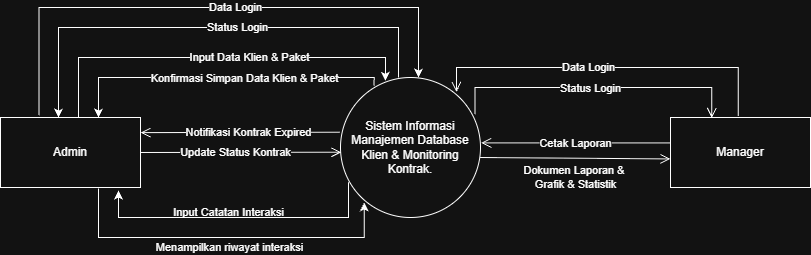

The diagram above was exported from draw.io. Its source (the exported page's mxGraphModel, read from the mxfile embedded in the PNG):
<mxGraphModel dx="3995" dy="1988" grid="1" gridSize="10" guides="1" tooltips="1" connect="1" arrows="1" fold="1" page="1" pageScale="1" pageWidth="827" pageHeight="1169" math="0" shadow="0">
  <root>
    <mxCell id="0" />
    <mxCell id="1" parent="0" />
    <mxCell id="xoTr-gmWKIg0Ch8n_tvQ-1" parent="1" style="html=1;whiteSpace=wrap;fontSize=12;" value="Admin" vertex="1">
      <mxGeometry height="70" width="140" x="-2068" y="-810" as="geometry" />
    </mxCell>
    <mxCell id="xoTr-gmWKIg0Ch8n_tvQ-2" parent="1" style="ellipse;whiteSpace=wrap;html=1;aspect=fixed;fontSize=12;" value="Sistem Informasi Manajemen Database Klien &amp;amp; Monitoring Kontrak." vertex="1">
      <mxGeometry height="140" width="140" x="-1728" y="-850" as="geometry" />
    </mxCell>
    <mxCell id="xoTr-gmWKIg0Ch8n_tvQ-3" parent="1" style="html=1;whiteSpace=wrap;fontSize=12;" value="Manager" vertex="1">
      <mxGeometry height="70" width="140" x="-1398" y="-810" as="geometry" />
    </mxCell>
    <mxCell id="xoTr-gmWKIg0Ch8n_tvQ-4" edge="1" parent="1" style="endArrow=open;startArrow=none;endFill=0;startFill=0;endSize=8;html=1;verticalAlign=bottom;labelBackgroundColor=none;strokeWidth=1;rounded=0;exitX=1;exitY=0.75;exitDx=0;exitDy=0;entryX=0.006;entryY=0.659;entryDx=0;entryDy=0;entryPerimeter=0;fontSize=12;" value="">
      <mxGeometry relative="1" width="160" as="geometry">
        <mxPoint x="-1928" y="-775.02" as="sourcePoint" />
        <mxPoint x="-1727.1599999999999" y="-775.26" as="targetPoint" />
      </mxGeometry>
    </mxCell>
    <mxCell id="xoTr-gmWKIg0Ch8n_tvQ-5" connectable="0" parent="xoTr-gmWKIg0Ch8n_tvQ-4" style="edgeLabel;html=1;align=center;verticalAlign=middle;resizable=0;points=[];" value="Menampilkan riwayat interaksi" vertex="1">
      <mxGeometry relative="1" x="-0.0105" as="geometry">
        <mxPoint x="-11" y="95" as="offset" />
      </mxGeometry>
    </mxCell>
    <mxCell id="xoTr-gmWKIg0Ch8n_tvQ-6" edge="1" parent="1" style="endArrow=open;startArrow=none;endFill=0;startFill=0;endSize=8;html=1;verticalAlign=bottom;labelBackgroundColor=none;strokeWidth=1;rounded=0;exitX=0;exitY=0.448;exitDx=0;exitDy=0;entryX=1.006;entryY=0.33;entryDx=0;entryDy=0;entryPerimeter=0;exitPerimeter=0;fontSize=12;" value="">
      <mxGeometry relative="1" width="160" as="geometry">
        <mxPoint x="-1728.84" y="-795.2600000000002" as="sourcePoint" />
        <mxPoint x="-1927.9999999999998" y="-794.8800000000001" as="targetPoint" />
      </mxGeometry>
    </mxCell>
    <mxCell id="xoTr-gmWKIg0Ch8n_tvQ-7" connectable="0" parent="xoTr-gmWKIg0Ch8n_tvQ-6" style="edgeLabel;html=1;align=center;verticalAlign=middle;resizable=0;points=[];" value="Input Catatan Interaksi" vertex="1">
      <mxGeometry relative="1" x="-0.1247" as="geometry">
        <mxPoint x="-24" y="80" as="offset" />
      </mxGeometry>
    </mxCell>
    <mxCell id="xoTr-gmWKIg0Ch8n_tvQ-8" edge="1" parent="1" style="endArrow=open;startArrow=none;endFill=0;startFill=0;endSize=8;html=1;verticalAlign=bottom;labelBackgroundColor=none;strokeWidth=1;rounded=0;exitX=0.98;exitY=0.664;exitDx=0;exitDy=0;entryX=-0.017;entryY=0.777;entryDx=0;entryDy=0;exitPerimeter=0;entryPerimeter=0;fontSize=12;" value="">
      <mxGeometry relative="1" width="160" as="geometry">
        <mxPoint x="-1588.4199999999998" y="-769.9999999999999" as="sourcePoint" />
        <mxPoint x="-1397.9999999999998" y="-768.57" as="targetPoint" />
      </mxGeometry>
    </mxCell>
    <mxCell id="xoTr-gmWKIg0Ch8n_tvQ-9" connectable="0" parent="xoTr-gmWKIg0Ch8n_tvQ-8" style="edgeLabel;html=1;align=center;verticalAlign=middle;resizable=0;points=[];" value="Dokumen Laporan &amp;amp;&amp;nbsp;&lt;div&gt;Grafik &amp;amp; Statistik&lt;/div&gt;" vertex="1">
      <mxGeometry relative="1" x="-0.0002" y="-1" as="geometry">
        <mxPoint y="18" as="offset" />
      </mxGeometry>
    </mxCell>
    <mxCell id="xoTr-gmWKIg0Ch8n_tvQ-10" edge="1" parent="1" source="xoTr-gmWKIg0Ch8n_tvQ-3" style="endArrow=open;startArrow=none;endFill=0;startFill=0;endSize=8;html=1;verticalAlign=bottom;labelBackgroundColor=none;strokeWidth=1;rounded=0;exitX=0;exitY=0.363;exitDx=0;exitDy=0;exitPerimeter=0;entryX=1.005;entryY=0.467;entryDx=0;entryDy=0;entryPerimeter=0;fontSize=12;" target="xoTr-gmWKIg0Ch8n_tvQ-2" value="">
      <mxGeometry relative="1" width="160" as="geometry">
        <mxPoint x="-1518" y="-840" as="sourcePoint" />
        <mxPoint x="-1548" y="-790" as="targetPoint" />
      </mxGeometry>
    </mxCell>
    <mxCell id="xoTr-gmWKIg0Ch8n_tvQ-11" connectable="0" parent="xoTr-gmWKIg0Ch8n_tvQ-10" style="edgeLabel;html=1;align=center;verticalAlign=middle;resizable=0;points=[];" value="Cetak Laporan" vertex="1">
      <mxGeometry relative="1" x="-0.4791" y="1" as="geometry">
        <mxPoint x="-46" y="-1" as="offset" />
      </mxGeometry>
    </mxCell>
    <mxCell id="xoTr-gmWKIg0Ch8n_tvQ-12" edge="1" parent="1" source="xoTr-gmWKIg0Ch8n_tvQ-2" style="endArrow=classic;html=1;rounded=0;exitX=0.24;exitY=0.059;exitDx=0;exitDy=0;edgeStyle=orthogonalEdgeStyle;exitPerimeter=0;" value="">
      <mxGeometry height="50" relative="1" width="50" as="geometry">
        <Array as="points">
          <mxPoint x="-1694" y="-850" />
          <mxPoint x="-1970" y="-850" />
          <mxPoint x="-1970" y="-810" />
        </Array>
        <mxPoint x="-1743.5274746830548" y="-850.1374746830551" as="sourcePoint" />
        <mxPoint x="-1970" y="-810" as="targetPoint" />
      </mxGeometry>
    </mxCell>
    <mxCell id="xoTr-gmWKIg0Ch8n_tvQ-13" connectable="0" parent="xoTr-gmWKIg0Ch8n_tvQ-12" style="edgeLabel;html=1;align=center;verticalAlign=middle;resizable=0;points=[];" value="Konfirmasi Simpan Data Klien &amp;amp; Paket" vertex="1">
      <mxGeometry relative="1" x="-0.1459" y="1" as="geometry">
        <mxPoint as="offset" />
      </mxGeometry>
    </mxCell>
    <mxCell id="xoTr-gmWKIg0Ch8n_tvQ-14" edge="1" parent="1" style="endArrow=classic;html=1;rounded=0;entryX=0.321;entryY=0.023;entryDx=0;entryDy=0;edgeStyle=orthogonalEdgeStyle;entryPerimeter=0;" target="xoTr-gmWKIg0Ch8n_tvQ-2" value="">
      <mxGeometry height="50" relative="1" width="50" as="geometry">
        <Array as="points">
          <mxPoint x="-1990" y="-810" />
          <mxPoint x="-1990" y="-870" />
          <mxPoint x="-1683" y="-870" />
        </Array>
        <mxPoint x="-1990" y="-810" as="sourcePoint" />
        <mxPoint x="-1699.3000000000002" y="-835.2899999999998" as="targetPoint" />
      </mxGeometry>
    </mxCell>
    <mxCell id="xoTr-gmWKIg0Ch8n_tvQ-15" connectable="0" parent="xoTr-gmWKIg0Ch8n_tvQ-14" style="edgeLabel;html=1;align=center;verticalAlign=middle;resizable=0;points=[];" value="Input Data Klien &amp;amp; Paket" vertex="1">
      <mxGeometry relative="1" x="0.0052" as="geometry">
        <mxPoint x="35" as="offset" />
      </mxGeometry>
    </mxCell>
    <mxCell id="xoTr-gmWKIg0Ch8n_tvQ-16" edge="1" parent="1" source="xoTr-gmWKIg0Ch8n_tvQ-2" style="endArrow=classic;html=1;rounded=0;exitX=0.057;exitY=0.748;exitDx=0;exitDy=0;exitPerimeter=0;edgeStyle=orthogonalEdgeStyle;" value="">
      <mxGeometry height="50" relative="1" width="50" as="geometry">
        <Array as="points">
          <mxPoint x="-1720" y="-710" />
          <mxPoint x="-1950" y="-710" />
          <mxPoint x="-1950" y="-737" />
        </Array>
        <mxPoint x="-1908" y="-640" as="sourcePoint" />
        <mxPoint x="-1950" y="-737" as="targetPoint" />
      </mxGeometry>
    </mxCell>
    <mxCell id="xoTr-gmWKIg0Ch8n_tvQ-17" connectable="0" parent="xoTr-gmWKIg0Ch8n_tvQ-16" style="edgeLabel;html=1;align=center;verticalAlign=middle;resizable=0;points=[];" value="Notifikasi Kontrak Expired" vertex="1">
      <mxGeometry relative="1" x="-0.0448" y="1" as="geometry">
        <mxPoint x="4" y="-86" as="offset" />
      </mxGeometry>
    </mxCell>
    <mxCell id="xoTr-gmWKIg0Ch8n_tvQ-18" edge="1" parent="1" style="endArrow=classic;html=1;rounded=0;entryX=0.17;entryY=0.893;entryDx=0;entryDy=0;edgeStyle=orthogonalEdgeStyle;entryPerimeter=0;" target="xoTr-gmWKIg0Ch8n_tvQ-2" value="">
      <mxGeometry height="50" relative="1" width="50" as="geometry">
        <Array as="points">
          <mxPoint x="-1970" y="-739" />
          <mxPoint x="-1970" y="-690" />
          <mxPoint x="-1704" y="-690" />
        </Array>
        <mxPoint x="-1970" y="-739" as="sourcePoint" />
        <mxPoint x="-1646.3000000000002" y="-740" as="targetPoint" />
      </mxGeometry>
    </mxCell>
    <mxCell id="xoTr-gmWKIg0Ch8n_tvQ-19" connectable="0" parent="xoTr-gmWKIg0Ch8n_tvQ-18" style="edgeLabel;html=1;align=center;verticalAlign=middle;resizable=0;points=[];" value="Update Status Kontrak" vertex="1">
      <mxGeometry relative="1" x="-0.1747" y="3" as="geometry">
        <mxPoint x="42" y="-82" as="offset" />
      </mxGeometry>
    </mxCell>
    <mxCell id="xoTr-gmWKIg0Ch8n_tvQ-20" edge="1" parent="1" source="xoTr-gmWKIg0Ch8n_tvQ-1" style="endArrow=classic;html=1;rounded=0;edgeStyle=orthogonalEdgeStyle;exitX=0.275;exitY=-0.031;exitDx=0;exitDy=0;exitPerimeter=0;" value="">
      <mxGeometry height="50" relative="1" width="50" as="geometry">
        <Array as="points">
          <mxPoint x="-2029" y="-920" />
          <mxPoint x="-1650" y="-920" />
          <mxPoint x="-1650" y="-850" />
        </Array>
        <mxPoint x="-2030" y="-820" as="sourcePoint" />
        <mxPoint x="-1650" y="-850" as="targetPoint" />
      </mxGeometry>
    </mxCell>
    <mxCell id="xoTr-gmWKIg0Ch8n_tvQ-21" connectable="0" parent="xoTr-gmWKIg0Ch8n_tvQ-20" style="edgeLabel;html=1;align=center;verticalAlign=middle;resizable=0;points=[];" value="Data Login" vertex="1">
      <mxGeometry relative="1" x="0.0052" as="geometry">
        <mxPoint x="24" as="offset" />
      </mxGeometry>
    </mxCell>
    <mxCell id="xoTr-gmWKIg0Ch8n_tvQ-22" edge="1" parent="1" style="endArrow=classic;html=1;rounded=0;edgeStyle=orthogonalEdgeStyle;" value="">
      <mxGeometry height="50" relative="1" width="50" as="geometry">
        <Array as="points">
          <mxPoint x="-1670" y="-900" />
          <mxPoint x="-2010" y="-900" />
          <mxPoint x="-2010" y="-810" />
        </Array>
        <mxPoint x="-1670" y="-850" as="sourcePoint" />
        <mxPoint x="-2010" y="-810" as="targetPoint" />
      </mxGeometry>
    </mxCell>
    <mxCell id="xoTr-gmWKIg0Ch8n_tvQ-23" connectable="0" parent="xoTr-gmWKIg0Ch8n_tvQ-22" style="edgeLabel;html=1;align=center;verticalAlign=middle;resizable=0;points=[];" value="Status Login" vertex="1">
      <mxGeometry relative="1" x="-0.1207" as="geometry">
        <mxPoint as="offset" />
      </mxGeometry>
    </mxCell>
    <mxCell id="xoTr-gmWKIg0Ch8n_tvQ-24" edge="1" parent="1" source="xoTr-gmWKIg0Ch8n_tvQ-2" style="endArrow=open;startArrow=none;endFill=0;startFill=0;endSize=8;html=1;verticalAlign=bottom;labelBackgroundColor=none;strokeWidth=1;rounded=0;exitX=0.961;exitY=0.262;exitDx=0;exitDy=0;entryX=0.295;entryY=0.008;entryDx=0;entryDy=0;exitPerimeter=0;entryPerimeter=0;fontSize=12;edgeStyle=orthogonalEdgeStyle;" target="xoTr-gmWKIg0Ch8n_tvQ-3" value="">
      <mxGeometry relative="1" width="160" as="geometry">
        <Array as="points">
          <mxPoint x="-1593" y="-840" />
          <mxPoint x="-1357" y="-840" />
        </Array>
        <mxPoint x="-1510" y="-830" as="sourcePoint" />
        <mxPoint x="-1319.58" y="-828.5700000000002" as="targetPoint" />
      </mxGeometry>
    </mxCell>
    <mxCell id="xoTr-gmWKIg0Ch8n_tvQ-25" connectable="0" parent="xoTr-gmWKIg0Ch8n_tvQ-24" style="edgeLabel;html=1;align=center;verticalAlign=middle;resizable=0;points=[];" value="Status Login" vertex="1">
      <mxGeometry relative="1" x="0.1215" y="-1" as="geometry">
        <mxPoint x="-23" as="offset" />
      </mxGeometry>
    </mxCell>
    <mxCell id="xoTr-gmWKIg0Ch8n_tvQ-26" edge="1" parent="1" source="xoTr-gmWKIg0Ch8n_tvQ-3" style="endArrow=open;startArrow=none;endFill=0;startFill=0;endSize=8;html=1;verticalAlign=bottom;labelBackgroundColor=none;strokeWidth=1;rounded=0;exitX=0.484;exitY=-0.023;exitDx=0;exitDy=0;exitPerimeter=0;entryX=0.828;entryY=0.104;entryDx=0;entryDy=0;entryPerimeter=0;fontSize=12;edgeStyle=orthogonalEdgeStyle;" target="xoTr-gmWKIg0Ch8n_tvQ-2" value="">
      <mxGeometry relative="1" width="160" as="geometry">
        <Array as="points">
          <mxPoint x="-1330" y="-860" />
          <mxPoint x="-1612" y="-860" />
        </Array>
        <mxPoint x="-1371" y="-880" as="sourcePoint" />
        <mxPoint x="-1560" y="-880" as="targetPoint" />
      </mxGeometry>
    </mxCell>
    <mxCell id="xoTr-gmWKIg0Ch8n_tvQ-27" connectable="0" parent="xoTr-gmWKIg0Ch8n_tvQ-26" style="edgeLabel;html=1;align=center;verticalAlign=middle;resizable=0;points=[];" value="Data Login" vertex="1">
      <mxGeometry relative="1" x="-0.4791" y="1" as="geometry">
        <mxPoint x="-106" y="-1" as="offset" />
      </mxGeometry>
    </mxCell>
  </root>
</mxGraphModel>